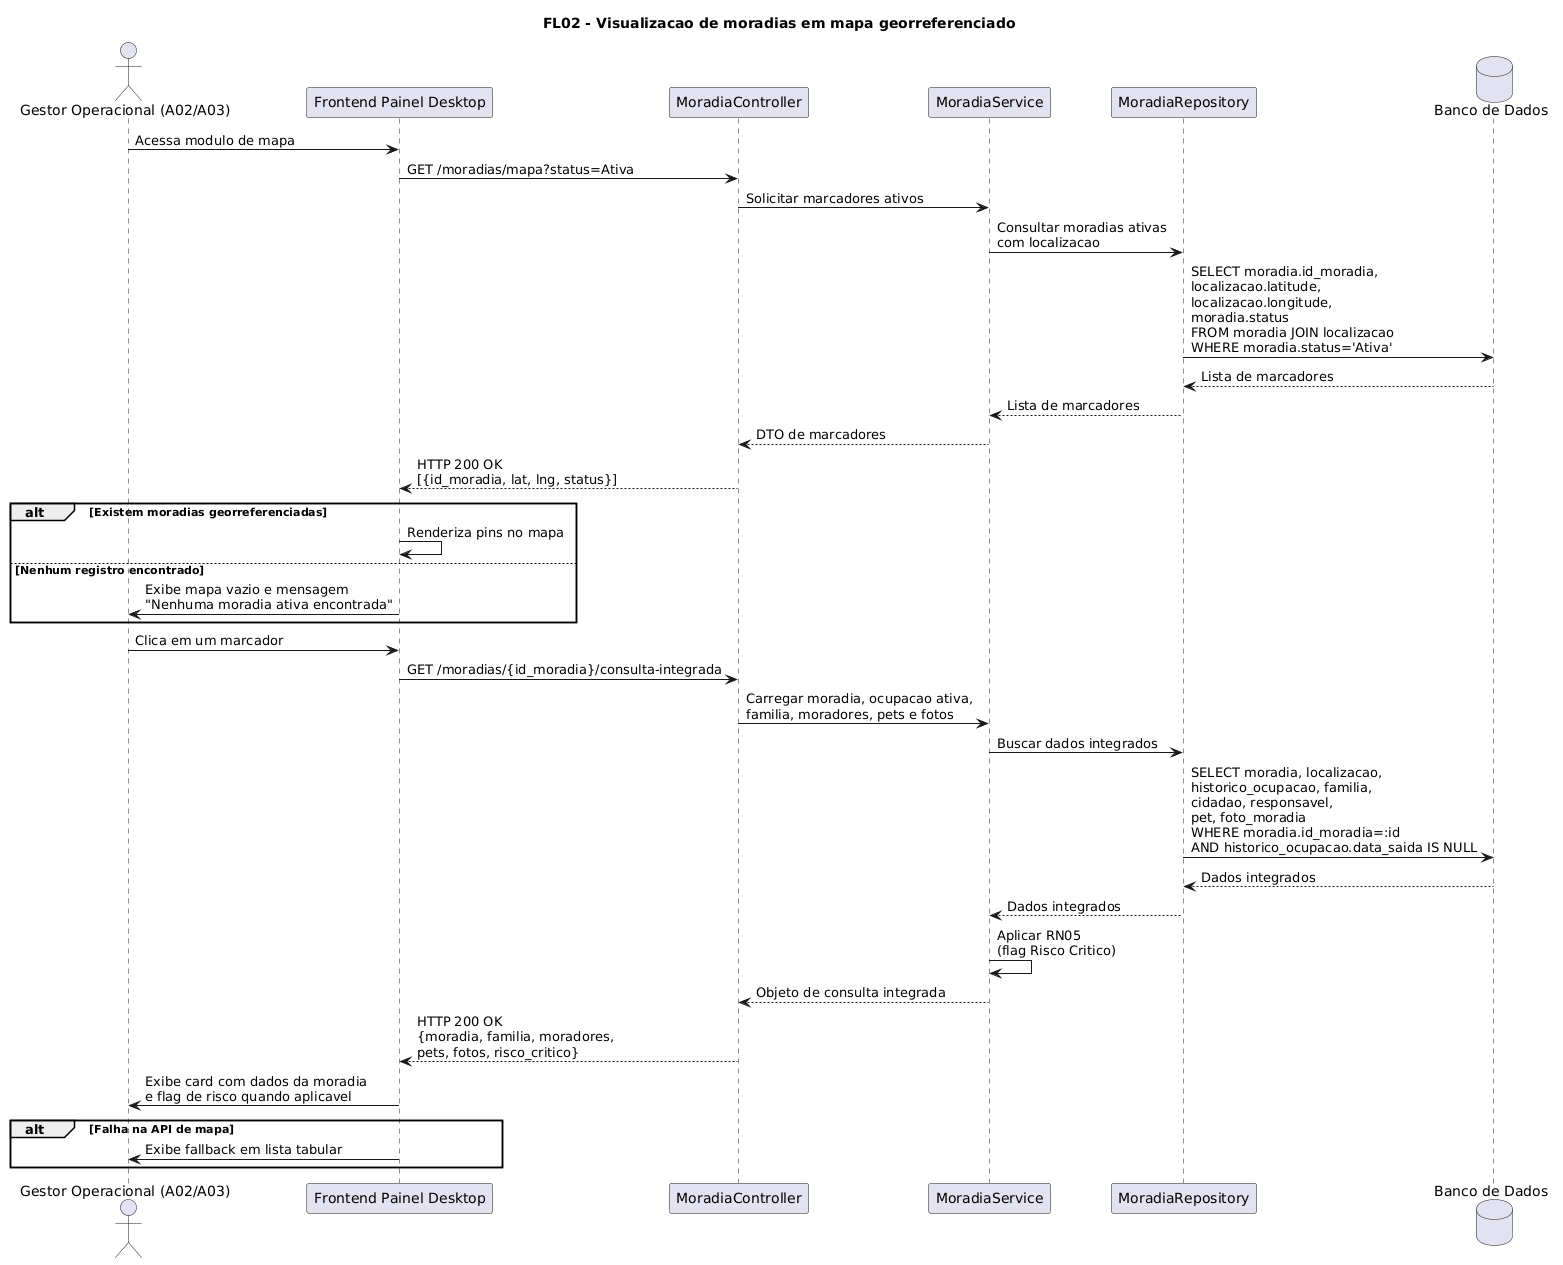

The diagram above was rendered by PlantUML. Its source (embedded in the PNG):
@startuml
title FL02 - Visualizacao de moradias em mapa georreferenciado

actor "Gestor Operacional (A02/A03)" as Gestor
participant "Frontend Painel Desktop" as Frontend
participant "MoradiaController" as Controller
participant "MoradiaService" as Service
participant "MoradiaRepository" as Repository
database "Banco de Dados" as DB

Gestor -> Frontend : Acessa modulo de mapa
Frontend -> Controller : GET /moradias/mapa?status=Ativa
Controller -> Service : Solicitar marcadores ativos
Service -> Repository : Consultar moradias ativas\ncom localizacao
Repository -> DB : SELECT moradia.id_moradia,\nlocalizacao.latitude,\nlocalizacao.longitude,\nmoradia.status\nFROM moradia JOIN localizacao\nWHERE moradia.status='Ativa'
DB --> Repository : Lista de marcadores
Repository --> Service : Lista de marcadores
Service --> Controller : DTO de marcadores
Controller --> Frontend : HTTP 200 OK\n[{id_moradia, lat, lng, status}]

alt Existem moradias georreferenciadas
    Frontend -> Frontend : Renderiza pins no mapa
else Nenhum registro encontrado
    Frontend -> Gestor : Exibe mapa vazio e mensagem\n"Nenhuma moradia ativa encontrada"
end

Gestor -> Frontend : Clica em um marcador
Frontend -> Controller : GET /moradias/{id_moradia}/consulta-integrada
Controller -> Service : Carregar moradia, ocupacao ativa,\nfamilia, moradores, pets e fotos
Service -> Repository : Buscar dados integrados
Repository -> DB : SELECT moradia, localizacao,\nhistorico_ocupacao, familia,\ncidadao, responsavel,\npet, foto_moradia\nWHERE moradia.id_moradia=:id\nAND historico_ocupacao.data_saida IS NULL
DB --> Repository : Dados integrados
Repository --> Service : Dados integrados
Service -> Service : Aplicar RN05\n(flag Risco Critico)
Service --> Controller : Objeto de consulta integrada
Controller --> Frontend : HTTP 200 OK\n{moradia, familia, moradores,\npets, fotos, risco_critico}
Frontend -> Gestor : Exibe card com dados da moradia\ne flag de risco quando aplicavel

alt Falha na API de mapa
    Frontend -> Gestor : Exibe fallback em lista tabular
end
@enduml